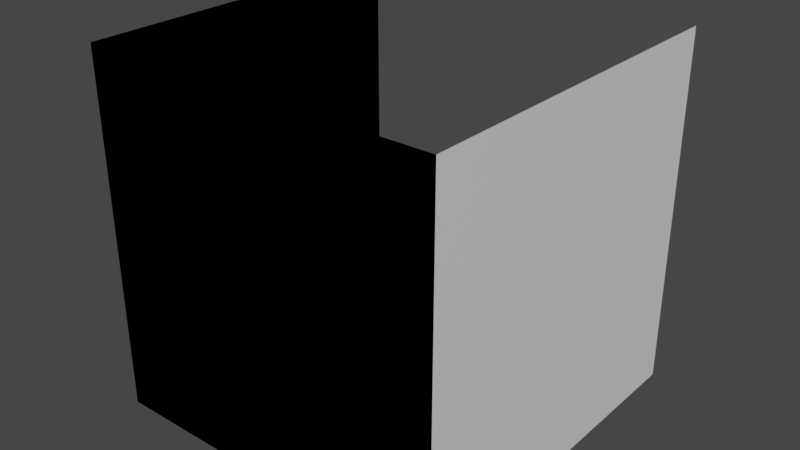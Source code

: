 # Source: corridor.blend  (saved by Blender 3.6.11; exported with 4.5.12 LTS)
import bpy
from mathutils import Matrix  # noqa: F401  (used for matrix-valued properties, if any)

bpy.ops.wm.read_factory_settings(use_empty=True)
scene = bpy.context.scene
scene.name = 'Scene'

# ---- collections
col_collection = bpy.data.collections.new('Collection'); scene.collection.children.link(col_collection)

# ---- materials (node trees are filled in below, after node groups)
mat_material = bpy.data.materials.new('Material')
mat_material.alpha_threshold = 0.0
mat_material.use_transparent_shadow = False
mat_material.roughness = 0.5
mat_material.line_color = (0.0, 0.0, 0.0, 1.0)

# ---- material node trees
mat_material.use_nodes = True; mat_material.node_tree.nodes.clear()
_N = mat_material.node_tree.nodes; _L = mat_material.node_tree.links
n0 = _N.new('ShaderNodeOutputMaterial'); n0.name = 'Material Output'; n0.location = (300, 300)
n1 = _N.new('ShaderNodeBsdfPrincipled'); n1.name = 'Principled BSDF'; n1.location = (10, 300)
n1.distribution = 'GGX'
n1.subsurface_method = 'RANDOM_WALK_SKIN'
n1.inputs[3].default_value = 1.45
n1.inputs[27].default_value = (0.0, 0.0, 0.0, 1.0)
n1.inputs[28].default_value = 1.0
_L.new(n1.outputs[0], n0.inputs[0])
n0.is_active_output = True

# ---- world
world_world = bpy.data.worlds.new('World'); scene.world = world_world
world_world.use_nodes = True; world_world.node_tree.nodes.clear()
_N = world_world.node_tree.nodes; _L = world_world.node_tree.links
n0 = _N.new('ShaderNodeOutputWorld'); n0.name = 'World Output'; n0.location = (300, 300)
n1 = _N.new('ShaderNodeBackground'); n1.name = 'Background'; n1.location = (10, 300)
n1.inputs[0].default_value = (0.05088, 0.05088, 0.05088, 1.0)
_L.new(n1.outputs[0], n0.inputs[0])
n0.is_active_output = True
world_world.color = (0.05088, 0.05088, 0.05088)
world_world.use_sun_shadow = False
world_world.sun_shadow_jitter_overblur = 0.0

# ---- meshes
me_cube = bpy.data.meshes.new('Cube')
me_cube.from_pydata([(-0.5, 0.5, 0.5), (-0.5, 0.5, -0.5), (0.5, 0.5, 0.5), (0.5, 0.5, -0.5), (-0.5, -0.5, 0.5), (-0.5, -0.5, -0.5), (0.5, -0.5, 0.5), (0.5, -0.5, -0.5)], [], [(3, 2, 6, 7), (5, 1, 3, 7), (5, 4, 0, 1)])
_uv = me_cube.uv_layers.new(name='UVMap')
_uv.uv.foreach_set('vector', [0.375, 0.75, 0.625, 0.75, 0.625, 1.0, 0.375, 1.0, 0.125, 0.5, 0.375, 0.5, 0.375, 0.75, 0.125, 0.75, 0.375, 0.25, 0.625, 0.25, 0.625, 0.5, 0.375, 0.5])
me_cube.materials.append(mat_material)
me_cube.use_mirror_vertex_groups = False
me_cube.update()
me_cube_002 = bpy.data.meshes.new('Cube.002')
me_cube_002.from_pydata([(-0.5, -0.5, -0.5), (-0.5, -0.5, 0.5), (-0.5, 0.5, -0.5), (-0.5, 0.5, 0.5), (0.5, -0.5, -0.5), (0.5, -0.5, 0.5), (0.5, 0.5, -0.5)], [], [(0, 1, 3, 2), (4, 5, 1, 0), (2, 6, 4, 0)])
_uv = me_cube_002.uv_layers.new(name='UVMap')
_uv.uv.foreach_set('vector', [0.375, 0.0, 0.625, 0.0, 0.625, 0.25, 0.375, 0.25, 0.375, 0.75, 0.625, 0.75, 0.625, 1.0, 0.375, 1.0, 0.125, 0.5, 0.375, 0.5, 0.375, 0.75, 0.125, 0.75])
me_cube_002.update()
me_cube_001 = bpy.data.meshes.new('Cube.001')
me_cube_001.from_pydata([(-0.5, -0.5, -0.5), (-0.5, -0.5, 0.5), (-0.5, 0.5, -0.5), (0.5, -0.5, -0.5), (0.5, -0.5, 0.5), (0.5, 0.5, -0.5)], [], [(3, 4, 1, 0), (2, 5, 3, 0)])
_uv = me_cube_001.uv_layers.new(name='UVMap')
_uv.uv.foreach_set('vector', [0.375, 0.75, 0.625, 0.75, 0.625, 1.0, 0.375, 1.0, 0.125, 0.5, 0.375, 0.5, 0.375, 0.75, 0.125, 0.75])
me_cube_001.update()
me_cube_003 = bpy.data.meshes.new('Cube.003')
me_cube_003.from_pydata([(-1.0, -1.0, -1.0), (-1.0, 1.0, -1.0), (1.0, -1.0, -1.0), (1.0, 1.0, -1.0)], [], [(1, 3, 2, 0)])
_uv = me_cube_003.uv_layers.new(name='UVMap')
_uv.uv.foreach_set('vector', [0.125, 0.5, 0.375, 0.5, 0.375, 0.75, 0.125, 0.75])
me_cube_003.update()

# ---- objects
ob_corridorfb = bpy.data.objects.new('CorridorFB', me_cube)
ob_corridorrf = bpy.data.objects.new('CorridorRF', me_cube_002)
ob_corridorrfl = bpy.data.objects.new('CorridorRFL', me_cube_001)
ob_corridorrflb = bpy.data.objects.new('CorridorRFLB', me_cube_003)

# ---- transforms, parenting, visibility, modifiers, constraints
ob_corridorfb.location = (0.0, 0.0, 0.0)
ob_corridorfb.lock_rotations_4d = False
ob_corridorfb.empty_display_type = 'ARROWS'
ob_corridorfb.lineart.crease_threshold = 0.0
ob_corridorrf.location = (0.0, 0.0, 0.0)
ob_corridorrfl.location = (0.0, 0.0, 0.0)
ob_corridorrflb.location = (0.0, 0.0, 0.0)
ob_corridorrflb.scale = (0.5, 0.5, 0.5)

# ---- collection membership
col_collection.objects.link(ob_corridorfb)
col_collection.objects.link(ob_corridorrf)
col_collection.objects.link(ob_corridorrfl)
col_collection.objects.link(ob_corridorrflb)

# ---- scene / render settings (as saved in the file)
scene.frame_start = 1; scene.frame_end = 250; scene.frame_set(1)
scene.render.engine = 'BLENDER_EEVEE_NEXT'
scene.cycles.sampling_pattern = 'TABULATED_SOBOL'
scene.view_settings.view_transform = 'Filmic'
bpy.context.view_layer.update()

# ---- added for rendering (the .blend has no active camera and no usable light): camera, sun
cam_auto = bpy.data.cameras.new('AutoCamera')
cam_auto.lens = 50.0
cam_auto.sensor_width = 36.0
cam_auto.clip_end = 1000.0
ob_auto_camera = bpy.data.objects.new('AutoCamera', cam_auto)
scene.collection.objects.link(ob_auto_camera)
ob_auto_camera.location = (1.60254, -1.92304, 1.28203)
ob_auto_camera.rotation_euler = (1.09748, -7.21219e-08, 0.694738)
scene.camera = ob_auto_camera
light_auto_sun = bpy.data.lights.new('AutoSun', 'SUN')
light_auto_sun.energy = 3.0
light_auto_sun.angle = 0.0523599
ob_auto_sun = bpy.data.objects.new('AutoSun', light_auto_sun)
scene.collection.objects.link(ob_auto_sun)
ob_auto_sun.rotation_euler = (0.872665, 0.174533, 0.523599)
bpy.context.view_layer.update()
